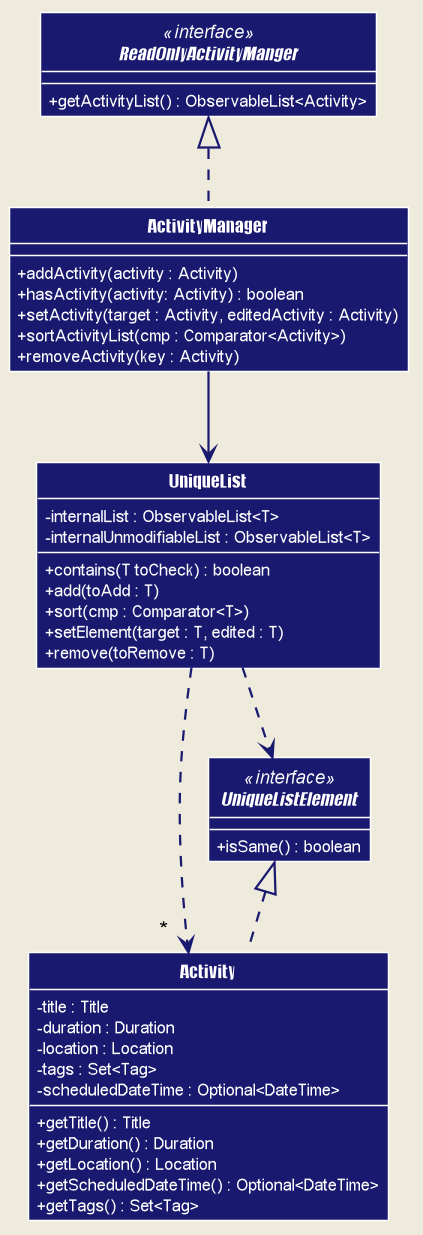

The diagram above was rendered by PlantUML. Its source (embedded in the PNG):
@startuml









skinparam BackgroundColor #FFFFFFF

skinparam Shadowing false

skinparam Class {
    FontColor #FFFFFF
    BorderThickness 1
    BorderColor #FFFFFF
    StereotypeFontColor #FFFFFF
    FontName Arial
}

skinparam Actor {
    BorderColor #000000
    Color #000000
    FontName Arial
}

skinparam Sequence {
    MessageAlign center
    BoxFontSize 15
    BoxPadding 0
    BoxFontColor #FFFFFF
    FontName Arial
}

skinparam Participant {
    FontColor #FFFFFFF
    Padding 20
}

skinparam MinClassWidth 50
skinparam ParticipantPadding 10
skinparam Shadowing false
skinparam DefaultTextAlignment center
skinparam packageStyle Rectangle

hide footbox
hide members
hide circle
skinparam backgroundColor #EEEBDC
skinparam arrowThickness 1.5
skinparam arrowColor MidnightBlue
skinparam classBackgroundColor MidnightBlue
skinparam classAttributeIconSize 0
skinparam classAttributeFontColor White

skinparam Class {
    FontColor White
    BorderThickness 1
    BorderColor White
    StereotypeFontColor #FFFFFF
    FontName Impact
}

interface ReadOnlyActivityManger <<interface>>

interface UniqueListElement <<interface>>

ReadOnlyActivityManger <|.. ActivityManager
ActivityManager --> UniqueList
UniqueList ..> UniqueListElement
UniqueListElement <|..Activity
Activity " *   " <.right. UniqueList

interface ReadOnlyActivityManger {
+ getActivityList() : ObservableList<Activity>
}

class ActivityManager {
+ addActivity(activity : Activity)
+ hasActivity(activity: Activity) : boolean
+ setActivity(target : Activity, editedActivity : Activity)
+ sortActivityList(cmp : Comparator<Activity>)
+ removeActivity(key : Activity)
}

class UniqueList {
    - internalList : ObservableList<T>
    - internalUnmodifiableList : ObservableList<T>
    + contains(T toCheck) : boolean
    + add(toAdd : T)
    + sort(cmp : Comparator<T>)
    + setElement(target : T, edited : T)
    + remove(toRemove : T)
}

interface UniqueListElement {
+ isSame() : boolean
}

class Activity {
-title : Title
-duration : Duration
-location : Location
-tags : Set<Tag>
-scheduledDateTime : Optional<DateTime>
+getTitle() : Title
+getDuration() : Duration
+getLocation() : Location
+getScheduledDateTime() : Optional<DateTime>
+getTags() : Set<Tag>
}

show members

@enduml